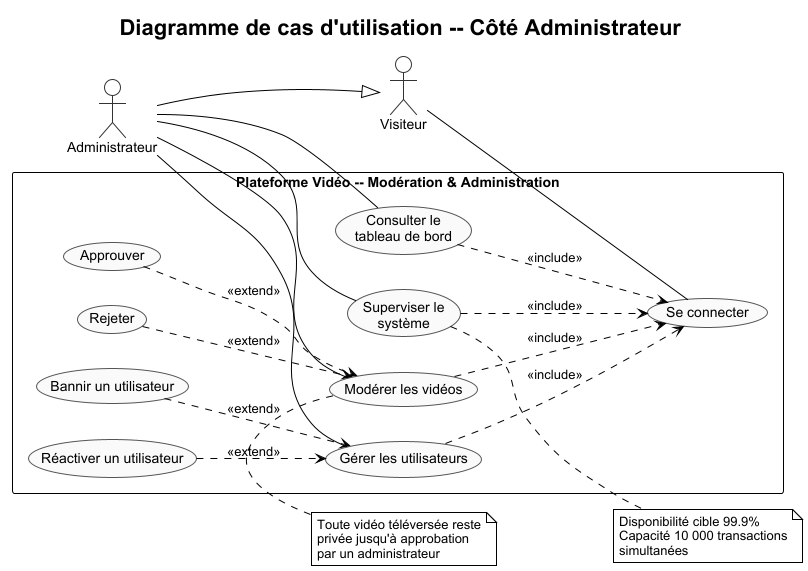

The diagram above was rendered by PlantUML. Its source (embedded in the PNG):
@startuml Cas_d_utilisation_Administrateur
!theme plain
skinparam backgroundColor #FFFFFF
skinparam defaultFontName Arial
skinparam usecaseBackgroundColor #FAFAFA
skinparam usecaseBorderColor #555555
skinparam actorBorderColor #333333
left to right direction

title Diagramme de cas d'utilisation -- Côté Administrateur

' --- Actor hierarchy: Administrateur inherits from Utilisateur ---
:Visiteur:    as visiteur
:Administrateur: as admin
admin --|> visiteur

rectangle "Plateforme Vidéo -- Modération & Administration" {

  usecase "Se connecter" as UC_Login

  ' --- Moderation ---
  usecase "Modérer les vidéos" as UC_Moderate
  usecase "Approuver"          as UC_Approve
  usecase "Rejeter"            as UC_Reject

  ' --- User management ---
  usecase "Gérer les utilisateurs"   as UC_ManageUsers
  usecase "Bannir un utilisateur"    as UC_Ban
  usecase "Réactiver un utilisateur" as UC_Reactivate

  ' --- Supervision ---
  usecase "Consulter le\ntableau de bord" as UC_Dashboard
  usecase "Superviser le\nsystème"        as UC_Supervise
}

' --- Associations ---
admin -- UC_Moderate
admin -- UC_ManageUsers
admin -- UC_Dashboard
admin -- UC_Supervise

visiteur -- UC_Login

' --- «include» ---
' Each top-level admin use case includes Login.
' Use cases that <<extend>> a base UC do NOT include Login (inherited via base).
UC_Moderate    ..> UC_Login : <<include>>
UC_ManageUsers ..> UC_Login : <<include>>
UC_Dashboard   ..> UC_Login : <<include>>
UC_Supervise   ..> UC_Login : <<include>>

' --- «extend» (optional admin actions) ---
UC_Approve    ..> UC_Moderate    : <<extend>>
UC_Reject     ..> UC_Moderate    : <<extend>>
UC_Ban        ..> UC_ManageUsers : <<extend>>
UC_Reactivate ..> UC_ManageUsers : <<extend>>

' --- NFRs as notes ---
note top of UC_Moderate
  Toute vidéo téléversée reste
  privée jusqu'à approbation
  par un administrateur
end note
note right of UC_Supervise
  Disponibilité cible 99.9%
  Capacité 10 000 transactions
  simultanées
end note
@enduml